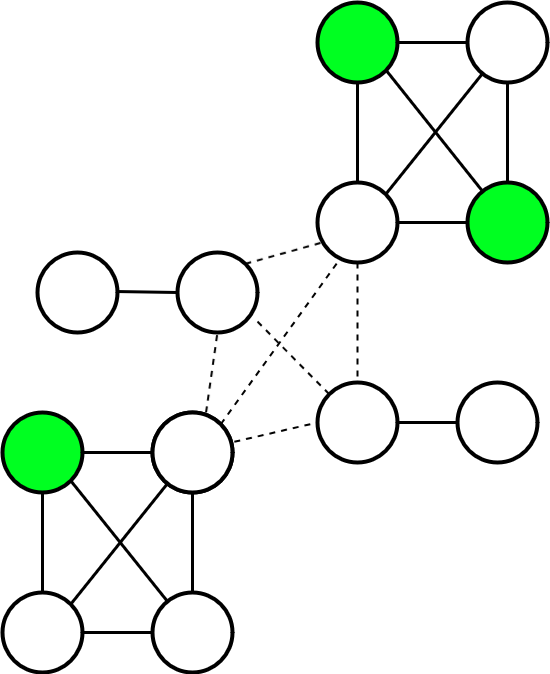

The diagram above was exported from draw.io. Its source (the exported page's mxGraphModel, read from the mxfile embedded in the PNG):
<mxGraphModel dx="732" dy="886" grid="1" gridSize="10" guides="1" tooltips="1" connect="1" arrows="1" fold="1" page="1" pageScale="1" pageWidth="850" pageHeight="1100" math="0" shadow="0">
  <root>
    <mxCell id="0" />
    <mxCell id="1" parent="0" />
    <mxCell id="AATCvLT3VY4S5gaITrTd-1" value="" style="ellipse;whiteSpace=wrap;html=1;aspect=fixed;strokeWidth=4;fillStyle=solid;" vertex="1" parent="1">
      <mxGeometry x="550" y="630" width="80" height="80" as="geometry" />
    </mxCell>
    <mxCell id="AATCvLT3VY4S5gaITrTd-6" value="" style="ellipse;whiteSpace=wrap;html=1;aspect=fixed;strokeWidth=4;fillColor=#00FF21;" vertex="1" parent="1">
      <mxGeometry x="700" y="430" width="80" height="80" as="geometry" />
    </mxCell>
    <mxCell id="AATCvLT3VY4S5gaITrTd-8" value="" style="ellipse;whiteSpace=wrap;html=1;aspect=fixed;strokeWidth=4;fillColor=light-dark(#00FF21,#6E3E00);" vertex="1" parent="1">
      <mxGeometry x="550" y="250" width="80" height="80" as="geometry" />
    </mxCell>
    <mxCell id="AATCvLT3VY4S5gaITrTd-9" value="" style="endArrow=none;dashed=1;html=1;rounded=0;entryX=0;entryY=0;entryDx=0;entryDy=0;exitX=1;exitY=1;exitDx=0;exitDy=0;strokeWidth=2;" edge="1" parent="1" target="AATCvLT3VY4S5gaITrTd-1">
      <mxGeometry width="50" height="50" relative="1" as="geometry">
        <mxPoint x="490.00427124746216" y="569.1042712474621" as="sourcePoint" />
        <mxPoint x="574.76" y="690.8999999999999" as="targetPoint" />
      </mxGeometry>
    </mxCell>
    <mxCell id="AATCvLT3VY4S5gaITrTd-10" value="" style="ellipse;whiteSpace=wrap;html=1;aspect=fixed;strokeWidth=4;fillStyle=solid;" vertex="1" parent="1">
      <mxGeometry x="410" y="500" width="80" height="80" as="geometry" />
    </mxCell>
    <mxCell id="AATCvLT3VY4S5gaITrTd-12" value="" style="ellipse;whiteSpace=wrap;html=1;aspect=fixed;strokeWidth=4;fillStyle=solid;" vertex="1" parent="1">
      <mxGeometry x="270" y="500" width="80" height="80" as="geometry" />
    </mxCell>
    <mxCell id="AATCvLT3VY4S5gaITrTd-14" value="" style="endArrow=none;html=1;rounded=0;strokeWidth=3;exitX=1;exitY=0.488;exitDx=0;exitDy=0;exitPerimeter=0;entryX=0;entryY=0.5;entryDx=0;entryDy=0;" edge="1" parent="1" source="AATCvLT3VY4S5gaITrTd-12" target="AATCvLT3VY4S5gaITrTd-10">
      <mxGeometry width="50" height="50" relative="1" as="geometry">
        <mxPoint x="345" y="530" as="sourcePoint" />
        <mxPoint x="445" y="530" as="targetPoint" />
      </mxGeometry>
    </mxCell>
    <mxCell id="AATCvLT3VY4S5gaITrTd-15" value="" style="ellipse;whiteSpace=wrap;html=1;aspect=fixed;strokeWidth=4;fillStyle=solid;" vertex="1" parent="1">
      <mxGeometry x="550" y="430" width="80" height="80" as="geometry" />
    </mxCell>
    <mxCell id="AATCvLT3VY4S5gaITrTd-16" value="" style="endArrow=none;dashed=1;html=1;rounded=0;exitX=0.5;exitY=1;exitDx=0;exitDy=0;strokeWidth=2;entryX=0.5;entryY=0;entryDx=0;entryDy=0;" edge="1" parent="1" source="AATCvLT3VY4S5gaITrTd-15" target="AATCvLT3VY4S5gaITrTd-1">
      <mxGeometry width="50" height="50" relative="1" as="geometry">
        <mxPoint x="520" y="590" as="sourcePoint" />
        <mxPoint x="640" y="640" as="targetPoint" />
      </mxGeometry>
    </mxCell>
    <mxCell id="AATCvLT3VY4S5gaITrTd-17" value="" style="ellipse;whiteSpace=wrap;html=1;aspect=fixed;strokeWidth=4;fillStyle=solid;" vertex="1" parent="1">
      <mxGeometry x="700" y="250" width="80" height="80" as="geometry" />
    </mxCell>
    <mxCell id="AATCvLT3VY4S5gaITrTd-24" value="" style="endArrow=none;html=1;rounded=0;strokeWidth=3;exitX=1;exitY=0.5;exitDx=0;exitDy=0;entryX=0;entryY=0.5;entryDx=0;entryDy=0;" edge="1" parent="1" source="AATCvLT3VY4S5gaITrTd-15" target="AATCvLT3VY4S5gaITrTd-6">
      <mxGeometry width="50" height="50" relative="1" as="geometry">
        <mxPoint x="680" y="510" as="sourcePoint" />
        <mxPoint x="780" y="510" as="targetPoint" />
      </mxGeometry>
    </mxCell>
    <mxCell id="AATCvLT3VY4S5gaITrTd-29" value="" style="endArrow=none;dashed=1;html=1;rounded=0;entryX=0.109;entryY=0.736;entryDx=0;entryDy=0;exitX=1;exitY=0;exitDx=0;exitDy=0;strokeWidth=2;entryPerimeter=0;" edge="1" parent="1" source="AATCvLT3VY4S5gaITrTd-10" target="AATCvLT3VY4S5gaITrTd-15">
      <mxGeometry width="50" height="50" relative="1" as="geometry">
        <mxPoint x="530" y="590" as="sourcePoint" />
        <mxPoint x="611.9957287525378" y="652.8957287525379" as="targetPoint" />
      </mxGeometry>
    </mxCell>
    <mxCell id="AATCvLT3VY4S5gaITrTd-30" value="" style="ellipse;whiteSpace=wrap;html=1;aspect=fixed;strokeWidth=4;fillStyle=solid;" vertex="1" parent="1">
      <mxGeometry x="690" y="630" width="80" height="80" as="geometry" />
    </mxCell>
    <mxCell id="AATCvLT3VY4S5gaITrTd-31" value="" style="endArrow=none;html=1;rounded=0;strokeWidth=3;exitX=1;exitY=0.5;exitDx=0;exitDy=0;entryX=0;entryY=0.5;entryDx=0;entryDy=0;" edge="1" parent="1" source="AATCvLT3VY4S5gaITrTd-1" target="AATCvLT3VY4S5gaITrTd-30">
      <mxGeometry width="50" height="50" relative="1" as="geometry">
        <mxPoint x="560" y="780" as="sourcePoint" />
        <mxPoint x="640" y="786" as="targetPoint" />
      </mxGeometry>
    </mxCell>
    <mxCell id="AATCvLT3VY4S5gaITrTd-36" value="" style="ellipse;whiteSpace=wrap;html=1;aspect=fixed;strokeWidth=4;fillStyle=solid;" vertex="1" parent="1">
      <mxGeometry x="385" y="660" width="80" height="80" as="geometry" />
    </mxCell>
    <mxCell id="AATCvLT3VY4S5gaITrTd-37" value="" style="endArrow=none;dashed=1;html=1;rounded=0;entryX=0.5;entryY=1;entryDx=0;entryDy=0;exitX=0.67;exitY=-0.001;exitDx=0;exitDy=0;strokeWidth=2;exitPerimeter=0;" edge="1" parent="1" source="AATCvLT3VY4S5gaITrTd-36" target="AATCvLT3VY4S5gaITrTd-10">
      <mxGeometry width="50" height="50" relative="1" as="geometry">
        <mxPoint x="520" y="620" as="sourcePoint" />
        <mxPoint x="591.9957287525378" y="692.8957287525379" as="targetPoint" />
      </mxGeometry>
    </mxCell>
    <mxCell id="AATCvLT3VY4S5gaITrTd-38" value="" style="endArrow=none;dashed=1;html=1;rounded=0;entryX=0;entryY=0.5;entryDx=0;entryDy=0;exitX=1.023;exitY=0.366;exitDx=0;exitDy=0;strokeWidth=2;exitPerimeter=0;" edge="1" parent="1" source="AATCvLT3VY4S5gaITrTd-36" target="AATCvLT3VY4S5gaITrTd-1">
      <mxGeometry width="50" height="50" relative="1" as="geometry">
        <mxPoint x="470" y="730" as="sourcePoint" />
        <mxPoint x="481" y="650" as="targetPoint" />
      </mxGeometry>
    </mxCell>
    <mxCell id="AATCvLT3VY4S5gaITrTd-39" value="" style="endArrow=none;dashed=1;html=1;rounded=0;exitX=1;exitY=0;exitDx=0;exitDy=0;strokeWidth=2;" edge="1" parent="1" source="AATCvLT3VY4S5gaITrTd-36">
      <mxGeometry width="50" height="50" relative="1" as="geometry">
        <mxPoint x="500" y="760" as="sourcePoint" />
        <mxPoint x="570" y="510" as="targetPoint" />
      </mxGeometry>
    </mxCell>
    <mxCell id="AATCvLT3VY4S5gaITrTd-41" value="" style="endArrow=none;html=1;rounded=0;strokeWidth=3;exitX=1;exitY=0.5;exitDx=0;exitDy=0;entryX=0;entryY=0.5;entryDx=0;entryDy=0;" edge="1" parent="1" source="AATCvLT3VY4S5gaITrTd-8" target="AATCvLT3VY4S5gaITrTd-17">
      <mxGeometry width="50" height="50" relative="1" as="geometry">
        <mxPoint x="660" y="650" as="sourcePoint" />
        <mxPoint x="720" y="650" as="targetPoint" />
      </mxGeometry>
    </mxCell>
    <mxCell id="AATCvLT3VY4S5gaITrTd-42" value="" style="endArrow=none;html=1;rounded=0;strokeWidth=3;exitX=0.5;exitY=1;exitDx=0;exitDy=0;entryX=0.5;entryY=0;entryDx=0;entryDy=0;" edge="1" parent="1" source="AATCvLT3VY4S5gaITrTd-17" target="AATCvLT3VY4S5gaITrTd-6">
      <mxGeometry width="50" height="50" relative="1" as="geometry">
        <mxPoint x="670" y="310" as="sourcePoint" />
        <mxPoint x="740" y="310" as="targetPoint" />
      </mxGeometry>
    </mxCell>
    <mxCell id="AATCvLT3VY4S5gaITrTd-43" value="" style="endArrow=none;html=1;rounded=0;strokeWidth=3;exitX=0.5;exitY=1;exitDx=0;exitDy=0;entryX=0.5;entryY=0;entryDx=0;entryDy=0;" edge="1" parent="1" source="AATCvLT3VY4S5gaITrTd-8" target="AATCvLT3VY4S5gaITrTd-15">
      <mxGeometry width="50" height="50" relative="1" as="geometry">
        <mxPoint x="690" y="380" as="sourcePoint" />
        <mxPoint x="760" y="380" as="targetPoint" />
      </mxGeometry>
    </mxCell>
    <mxCell id="AATCvLT3VY4S5gaITrTd-44" value="" style="endArrow=none;html=1;rounded=0;strokeWidth=3;exitX=1;exitY=1;exitDx=0;exitDy=0;" edge="1" parent="1" source="AATCvLT3VY4S5gaITrTd-8" target="AATCvLT3VY4S5gaITrTd-6">
      <mxGeometry width="50" height="50" relative="1" as="geometry">
        <mxPoint x="650" y="370" as="sourcePoint" />
        <mxPoint x="720" y="370" as="targetPoint" />
      </mxGeometry>
    </mxCell>
    <mxCell id="AATCvLT3VY4S5gaITrTd-45" value="" style="endArrow=none;html=1;rounded=0;strokeWidth=3;exitX=1;exitY=0;exitDx=0;exitDy=0;" edge="1" parent="1" source="AATCvLT3VY4S5gaITrTd-15" target="AATCvLT3VY4S5gaITrTd-17">
      <mxGeometry width="50" height="50" relative="1" as="geometry">
        <mxPoint x="660" y="430" as="sourcePoint" />
        <mxPoint x="730" y="430" as="targetPoint" />
      </mxGeometry>
    </mxCell>
    <mxCell id="AATCvLT3VY4S5gaITrTd-49" value="" style="ellipse;whiteSpace=wrap;html=1;aspect=fixed;strokeWidth=4;" vertex="1" parent="1">
      <mxGeometry x="385" y="840" width="80" height="80" as="geometry" />
    </mxCell>
    <mxCell id="AATCvLT3VY4S5gaITrTd-50" value="" style="ellipse;whiteSpace=wrap;html=1;aspect=fixed;strokeWidth=4;fillColor=light-dark(#00FF21,#6E3E00);" vertex="1" parent="1">
      <mxGeometry x="235" y="660" width="80" height="80" as="geometry" />
    </mxCell>
    <mxCell id="AATCvLT3VY4S5gaITrTd-51" value="" style="ellipse;whiteSpace=wrap;html=1;aspect=fixed;strokeWidth=4;fillStyle=solid;" vertex="1" parent="1">
      <mxGeometry x="235" y="840" width="80" height="80" as="geometry" />
    </mxCell>
    <mxCell id="AATCvLT3VY4S5gaITrTd-52" value="" style="ellipse;whiteSpace=wrap;html=1;aspect=fixed;strokeWidth=4;fillStyle=solid;" vertex="1" parent="1">
      <mxGeometry x="385" y="660" width="80" height="80" as="geometry" />
    </mxCell>
    <mxCell id="AATCvLT3VY4S5gaITrTd-53" value="" style="endArrow=none;html=1;rounded=0;strokeWidth=3;exitX=1;exitY=0.5;exitDx=0;exitDy=0;entryX=0;entryY=0.5;entryDx=0;entryDy=0;" edge="1" parent="1" source="AATCvLT3VY4S5gaITrTd-51" target="AATCvLT3VY4S5gaITrTd-49">
      <mxGeometry width="50" height="50" relative="1" as="geometry">
        <mxPoint x="365" y="920" as="sourcePoint" />
        <mxPoint x="465" y="920" as="targetPoint" />
      </mxGeometry>
    </mxCell>
    <mxCell id="AATCvLT3VY4S5gaITrTd-54" value="" style="endArrow=none;html=1;rounded=0;strokeWidth=3;exitX=1;exitY=0.5;exitDx=0;exitDy=0;entryX=0;entryY=0.5;entryDx=0;entryDy=0;" edge="1" parent="1" source="AATCvLT3VY4S5gaITrTd-50" target="AATCvLT3VY4S5gaITrTd-52">
      <mxGeometry width="50" height="50" relative="1" as="geometry">
        <mxPoint x="345" y="1060" as="sourcePoint" />
        <mxPoint x="405" y="1060" as="targetPoint" />
      </mxGeometry>
    </mxCell>
    <mxCell id="AATCvLT3VY4S5gaITrTd-55" value="" style="endArrow=none;html=1;rounded=0;strokeWidth=3;exitX=0.5;exitY=1;exitDx=0;exitDy=0;entryX=0.5;entryY=0;entryDx=0;entryDy=0;" edge="1" parent="1" source="AATCvLT3VY4S5gaITrTd-52" target="AATCvLT3VY4S5gaITrTd-49">
      <mxGeometry width="50" height="50" relative="1" as="geometry">
        <mxPoint x="355" y="720" as="sourcePoint" />
        <mxPoint x="425" y="720" as="targetPoint" />
      </mxGeometry>
    </mxCell>
    <mxCell id="AATCvLT3VY4S5gaITrTd-56" value="" style="endArrow=none;html=1;rounded=0;strokeWidth=3;exitX=0.5;exitY=1;exitDx=0;exitDy=0;entryX=0.5;entryY=0;entryDx=0;entryDy=0;" edge="1" parent="1" source="AATCvLT3VY4S5gaITrTd-50" target="AATCvLT3VY4S5gaITrTd-51">
      <mxGeometry width="50" height="50" relative="1" as="geometry">
        <mxPoint x="375" y="790" as="sourcePoint" />
        <mxPoint x="445" y="790" as="targetPoint" />
      </mxGeometry>
    </mxCell>
    <mxCell id="AATCvLT3VY4S5gaITrTd-57" value="" style="endArrow=none;html=1;rounded=0;strokeWidth=3;exitX=1;exitY=1;exitDx=0;exitDy=0;" edge="1" parent="1" source="AATCvLT3VY4S5gaITrTd-50" target="AATCvLT3VY4S5gaITrTd-49">
      <mxGeometry width="50" height="50" relative="1" as="geometry">
        <mxPoint x="335" y="780" as="sourcePoint" />
        <mxPoint x="405" y="780" as="targetPoint" />
      </mxGeometry>
    </mxCell>
    <mxCell id="AATCvLT3VY4S5gaITrTd-58" value="" style="endArrow=none;html=1;rounded=0;strokeWidth=3;exitX=1;exitY=0;exitDx=0;exitDy=0;" edge="1" parent="1" source="AATCvLT3VY4S5gaITrTd-51" target="AATCvLT3VY4S5gaITrTd-52">
      <mxGeometry width="50" height="50" relative="1" as="geometry">
        <mxPoint x="345" y="840" as="sourcePoint" />
        <mxPoint x="415" y="840" as="targetPoint" />
      </mxGeometry>
    </mxCell>
  </root>
</mxGraphModel>